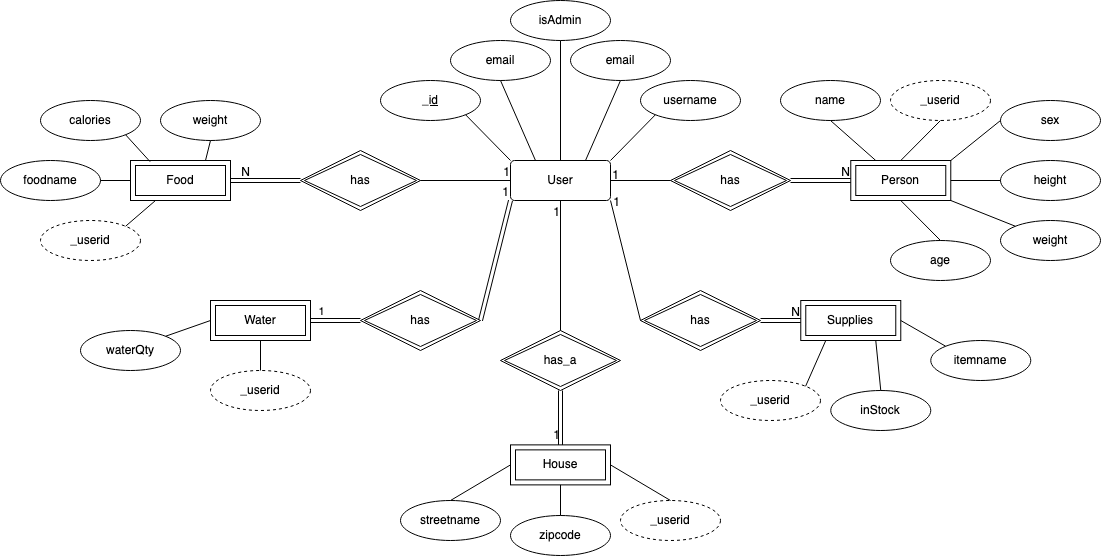

The diagram above was exported from draw.io. Its source (the exported page's mxGraphModel, read from the mxfile embedded in the PNG):
<mxGraphModel dx="2465" dy="806" grid="1" gridSize="10" guides="1" tooltips="1" connect="1" arrows="1" fold="1" page="1" pageScale="1" pageWidth="827" pageHeight="1169" math="0" shadow="0">
  <root>
    <mxCell id="0" />
    <mxCell id="1" parent="0" />
    <mxCell id="2" value="&lt;div&gt;User&lt;/div&gt;" style="rounded=1;arcSize=10;whiteSpace=wrap;html=1;align=center;" vertex="1" parent="1">
      <mxGeometry x="390" y="190" width="100" height="40" as="geometry" />
    </mxCell>
    <mxCell id="3" value="Food" style="shape=ext;margin=3;double=1;whiteSpace=wrap;html=1;align=center;" vertex="1" parent="1">
      <mxGeometry x="10" y="190" width="100" height="40" as="geometry" />
    </mxCell>
    <mxCell id="4" value="Water" style="shape=ext;margin=3;double=1;whiteSpace=wrap;html=1;align=center;" vertex="1" parent="1">
      <mxGeometry x="90" y="330" width="100" height="40" as="geometry" />
    </mxCell>
    <mxCell id="5" value="&lt;div&gt;House&lt;/div&gt;" style="shape=ext;margin=3;double=1;whiteSpace=wrap;html=1;align=center;" vertex="1" parent="1">
      <mxGeometry x="390" y="474.38" width="100" height="40" as="geometry" />
    </mxCell>
    <mxCell id="6" value="Person" style="shape=ext;margin=3;double=1;whiteSpace=wrap;html=1;align=center;" vertex="1" parent="1">
      <mxGeometry x="730.27" y="190" width="100" height="40" as="geometry" />
    </mxCell>
    <mxCell id="7" value="Supplies" style="shape=ext;margin=3;double=1;whiteSpace=wrap;html=1;align=center;" vertex="1" parent="1">
      <mxGeometry x="680.27" y="330" width="100" height="40" as="geometry" />
    </mxCell>
    <mxCell id="8" value="_id" style="ellipse;whiteSpace=wrap;html=1;align=center;fontStyle=4;" vertex="1" parent="1">
      <mxGeometry x="260" y="110" width="100" height="40" as="geometry" />
    </mxCell>
    <mxCell id="9" value="email" style="ellipse;whiteSpace=wrap;html=1;align=center;" vertex="1" parent="1">
      <mxGeometry x="330" y="70" width="100" height="40" as="geometry" />
    </mxCell>
    <mxCell id="10" value="username" style="ellipse;whiteSpace=wrap;html=1;align=center;" vertex="1" parent="1">
      <mxGeometry x="520" y="110" width="100" height="40" as="geometry" />
    </mxCell>
    <mxCell id="11" value="email" style="ellipse;whiteSpace=wrap;html=1;align=center;" vertex="1" parent="1">
      <mxGeometry x="450" y="70" width="100" height="40" as="geometry" />
    </mxCell>
    <mxCell id="12" value="itemname" style="ellipse;whiteSpace=wrap;html=1;align=center;" vertex="1" parent="1">
      <mxGeometry x="810.27" y="370" width="100" height="40" as="geometry" />
    </mxCell>
    <mxCell id="13" value="inStock" style="ellipse;whiteSpace=wrap;html=1;align=center;" vertex="1" parent="1">
      <mxGeometry x="710.27" y="420" width="100" height="40" as="geometry" />
    </mxCell>
    <mxCell id="14" value="foodname" style="ellipse;whiteSpace=wrap;html=1;align=center;" vertex="1" parent="1">
      <mxGeometry x="-120" y="190" width="100" height="40" as="geometry" />
    </mxCell>
    <mxCell id="15" value="weight" style="ellipse;whiteSpace=wrap;html=1;align=center;" vertex="1" parent="1">
      <mxGeometry x="40" y="130" width="100" height="40" as="geometry" />
    </mxCell>
    <mxCell id="16" value="calories" style="ellipse;whiteSpace=wrap;html=1;align=center;" vertex="1" parent="1">
      <mxGeometry x="-80" y="130" width="100" height="40" as="geometry" />
    </mxCell>
    <mxCell id="17" value="waterQty" style="ellipse;whiteSpace=wrap;html=1;align=center;" vertex="1" parent="1">
      <mxGeometry x="-40" y="360" width="100" height="40" as="geometry" />
    </mxCell>
    <mxCell id="18" value="isAdmin" style="ellipse;whiteSpace=wrap;html=1;align=center;" vertex="1" parent="1">
      <mxGeometry x="390" y="30" width="100" height="40" as="geometry" />
    </mxCell>
    <mxCell id="19" value="&lt;div&gt;name&lt;/div&gt;" style="ellipse;whiteSpace=wrap;html=1;align=center;" vertex="1" parent="1">
      <mxGeometry x="660" y="110" width="100" height="40" as="geometry" />
    </mxCell>
    <mxCell id="20" value="sex" style="ellipse;whiteSpace=wrap;html=1;align=center;" vertex="1" parent="1">
      <mxGeometry x="880" y="130" width="100" height="40" as="geometry" />
    </mxCell>
    <mxCell id="21" value="height" style="ellipse;whiteSpace=wrap;html=1;align=center;" vertex="1" parent="1">
      <mxGeometry x="880" y="190" width="100" height="40" as="geometry" />
    </mxCell>
    <mxCell id="22" value="age" style="ellipse;whiteSpace=wrap;html=1;align=center;" vertex="1" parent="1">
      <mxGeometry x="770" y="270" width="100" height="40" as="geometry" />
    </mxCell>
    <mxCell id="23" value="weight" style="ellipse;whiteSpace=wrap;html=1;align=center;" vertex="1" parent="1">
      <mxGeometry x="880" y="250" width="100" height="40" as="geometry" />
    </mxCell>
    <mxCell id="24" value="streetname" style="ellipse;whiteSpace=wrap;html=1;align=center;" vertex="1" parent="1">
      <mxGeometry x="280" y="530" width="100" height="40" as="geometry" />
    </mxCell>
    <mxCell id="25" value="zipcode" style="ellipse;whiteSpace=wrap;html=1;align=center;" vertex="1" parent="1">
      <mxGeometry x="390" y="545" width="100" height="40" as="geometry" />
    </mxCell>
    <mxCell id="26" value="_userid" style="ellipse;whiteSpace=wrap;html=1;align=center;dashed=1;" vertex="1" parent="1">
      <mxGeometry x="500" y="530" width="100" height="40" as="geometry" />
    </mxCell>
    <mxCell id="27" value="_userid" style="ellipse;whiteSpace=wrap;html=1;align=center;dashed=1;" vertex="1" parent="1">
      <mxGeometry x="90" y="400" width="100" height="40" as="geometry" />
    </mxCell>
    <mxCell id="28" value="_userid" style="ellipse;whiteSpace=wrap;html=1;align=center;dashed=1;" vertex="1" parent="1">
      <mxGeometry x="-80" y="250" width="100" height="40" as="geometry" />
    </mxCell>
    <mxCell id="29" value="_userid" style="ellipse;whiteSpace=wrap;html=1;align=center;dashed=1;" vertex="1" parent="1">
      <mxGeometry x="770" y="110" width="100" height="40" as="geometry" />
    </mxCell>
    <mxCell id="30" value="_userid" style="ellipse;whiteSpace=wrap;html=1;align=center;dashed=1;" vertex="1" parent="1">
      <mxGeometry x="600" y="410" width="100" height="40" as="geometry" />
    </mxCell>
    <mxCell id="31" value="has" style="shape=rhombus;double=1;perimeter=rhombusPerimeter;whiteSpace=wrap;html=1;align=center;" vertex="1" parent="1">
      <mxGeometry x="550" y="180" width="120" height="60" as="geometry" />
    </mxCell>
    <mxCell id="32" value="has" style="shape=rhombus;double=1;perimeter=rhombusPerimeter;whiteSpace=wrap;html=1;align=center;" vertex="1" parent="1">
      <mxGeometry x="520" y="320" width="120" height="60" as="geometry" />
    </mxCell>
    <mxCell id="33" value="has_a" style="shape=rhombus;double=1;perimeter=rhombusPerimeter;whiteSpace=wrap;html=1;align=center;" vertex="1" parent="1">
      <mxGeometry x="380" y="360" width="120" height="60" as="geometry" />
    </mxCell>
    <mxCell id="34" value="has" style="shape=rhombus;double=1;perimeter=rhombusPerimeter;whiteSpace=wrap;html=1;align=center;" vertex="1" parent="1">
      <mxGeometry x="240" y="320" width="120" height="60" as="geometry" />
    </mxCell>
    <mxCell id="35" value="has" style="shape=rhombus;double=1;perimeter=rhombusPerimeter;whiteSpace=wrap;html=1;align=center;" vertex="1" parent="1">
      <mxGeometry x="180" y="180" width="120" height="60" as="geometry" />
    </mxCell>
    <mxCell id="36" value="" style="shape=link;html=1;rounded=0;exitX=1;exitY=0.5;exitDx=0;exitDy=0;entryX=0;entryY=0.5;entryDx=0;entryDy=0;" edge="1" source="3" target="35" parent="1">
      <mxGeometry relative="1" as="geometry">
        <mxPoint x="270" y="260" as="sourcePoint" />
        <mxPoint x="430" y="260" as="targetPoint" />
      </mxGeometry>
    </mxCell>
    <mxCell id="37" value="1" style="resizable=0;html=1;whiteSpace=wrap;align=right;verticalAlign=bottom;" connectable="0" vertex="1" parent="36">
      <mxGeometry x="1" relative="1" as="geometry">
        <mxPoint x="210" as="offset" />
      </mxGeometry>
    </mxCell>
    <mxCell id="38" value="" style="shape=link;html=1;rounded=0;exitX=1;exitY=0.5;exitDx=0;exitDy=0;entryX=0;entryY=0.5;entryDx=0;entryDy=0;" edge="1" source="4" target="34" parent="1">
      <mxGeometry relative="1" as="geometry">
        <mxPoint x="100" y="349.65999999999997" as="sourcePoint" />
        <mxPoint x="170" y="349.65999999999997" as="targetPoint" />
      </mxGeometry>
    </mxCell>
    <mxCell id="39" value="" style="resizable=0;html=1;whiteSpace=wrap;align=right;verticalAlign=bottom;" connectable="0" vertex="1" parent="38">
      <mxGeometry x="1" relative="1" as="geometry" />
    </mxCell>
    <mxCell id="40" value="1" style="edgeLabel;html=1;align=center;verticalAlign=middle;resizable=0;points=[];" vertex="1" connectable="0" parent="38">
      <mxGeometry x="-0.7058" y="-2" relative="1" as="geometry">
        <mxPoint x="3" y="-12" as="offset" />
      </mxGeometry>
    </mxCell>
    <mxCell id="41" value="" style="shape=link;html=1;rounded=0;exitX=1;exitY=0.5;exitDx=0;exitDy=0;entryX=0;entryY=1;entryDx=0;entryDy=0;" edge="1" source="34" target="2" parent="1">
      <mxGeometry relative="1" as="geometry">
        <mxPoint x="310" y="300" as="sourcePoint" />
        <mxPoint x="380" y="300" as="targetPoint" />
      </mxGeometry>
    </mxCell>
    <mxCell id="42" value="1" style="resizable=0;html=1;whiteSpace=wrap;align=right;verticalAlign=bottom;" connectable="0" vertex="1" parent="41">
      <mxGeometry x="1" relative="1" as="geometry" />
    </mxCell>
    <mxCell id="43" value="" style="shape=link;html=1;rounded=0;exitX=0.5;exitY=1;exitDx=0;exitDy=0;entryX=0.5;entryY=0;entryDx=0;entryDy=0;" edge="1" source="33" target="5" parent="1">
      <mxGeometry relative="1" as="geometry">
        <mxPoint x="360" y="490" as="sourcePoint" />
        <mxPoint x="430" y="490" as="targetPoint" />
      </mxGeometry>
    </mxCell>
    <mxCell id="44" value="1" style="resizable=0;html=1;whiteSpace=wrap;align=right;verticalAlign=bottom;" connectable="0" vertex="1" parent="43">
      <mxGeometry x="1" relative="1" as="geometry" />
    </mxCell>
    <mxCell id="45" value="" style="shape=link;html=1;rounded=0;exitX=1;exitY=0.5;exitDx=0;exitDy=0;entryX=0;entryY=0.5;entryDx=0;entryDy=0;" edge="1" source="32" target="7" parent="1">
      <mxGeometry relative="1" as="geometry">
        <mxPoint x="660" y="379.31" as="sourcePoint" />
        <mxPoint x="730" y="379.31" as="targetPoint" />
      </mxGeometry>
    </mxCell>
    <mxCell id="46" value="N" style="resizable=0;html=1;whiteSpace=wrap;align=right;verticalAlign=bottom;" connectable="0" vertex="1" parent="45">
      <mxGeometry x="1" relative="1" as="geometry" />
    </mxCell>
    <mxCell id="47" value="" style="shape=link;html=1;rounded=0;exitX=1;exitY=0.5;exitDx=0;exitDy=0;entryX=0;entryY=0.5;entryDx=0;entryDy=0;" edge="1" source="31" target="6" parent="1">
      <mxGeometry relative="1" as="geometry">
        <mxPoint x="635" y="310" as="sourcePoint" />
        <mxPoint x="705" y="310" as="targetPoint" />
      </mxGeometry>
    </mxCell>
    <mxCell id="48" value="N" style="resizable=0;html=1;whiteSpace=wrap;align=right;verticalAlign=bottom;" connectable="0" vertex="1" parent="47">
      <mxGeometry x="1" relative="1" as="geometry" />
    </mxCell>
    <mxCell id="49" value="" style="endArrow=none;html=1;rounded=0;exitX=0.5;exitY=1;exitDx=0;exitDy=0;entryX=0.5;entryY=0;entryDx=0;entryDy=0;" edge="1" source="2" target="33" parent="1">
      <mxGeometry relative="1" as="geometry">
        <mxPoint x="420" y="310" as="sourcePoint" />
        <mxPoint x="580" y="310" as="targetPoint" />
      </mxGeometry>
    </mxCell>
    <mxCell id="50" value="" style="endArrow=none;html=1;rounded=0;exitX=1;exitY=1;exitDx=0;exitDy=0;entryX=0;entryY=0.5;entryDx=0;entryDy=0;" edge="1" source="2" target="32" parent="1">
      <mxGeometry relative="1" as="geometry">
        <mxPoint x="420" y="310" as="sourcePoint" />
        <mxPoint x="580" y="310" as="targetPoint" />
      </mxGeometry>
    </mxCell>
    <mxCell id="51" value="" style="endArrow=none;html=1;rounded=0;exitX=1;exitY=0.5;exitDx=0;exitDy=0;entryX=0;entryY=0.5;entryDx=0;entryDy=0;" edge="1" source="2" target="31" parent="1">
      <mxGeometry relative="1" as="geometry">
        <mxPoint x="500" y="240" as="sourcePoint" />
        <mxPoint x="570" y="330" as="targetPoint" />
      </mxGeometry>
    </mxCell>
    <mxCell id="52" value="" style="endArrow=none;html=1;rounded=0;exitX=1;exitY=0.5;exitDx=0;exitDy=0;entryX=0;entryY=0.5;entryDx=0;entryDy=0;" edge="1" source="35" target="2" parent="1">
      <mxGeometry relative="1" as="geometry">
        <mxPoint x="510" y="250" as="sourcePoint" />
        <mxPoint x="580" y="340" as="targetPoint" />
      </mxGeometry>
    </mxCell>
    <mxCell id="53" value="1" style="text;html=1;align=center;verticalAlign=middle;resizable=0;points=[];autosize=1;strokeColor=none;fillColor=none;" vertex="1" parent="1">
      <mxGeometry x="480" y="190" width="30" height="30" as="geometry" />
    </mxCell>
    <mxCell id="54" value="1" style="resizable=0;html=1;whiteSpace=wrap;align=right;verticalAlign=bottom;" connectable="0" vertex="1" parent="1">
      <mxGeometry x="440" y="250" as="geometry" />
    </mxCell>
    <mxCell id="55" value="1" style="resizable=0;html=1;whiteSpace=wrap;align=right;verticalAlign=bottom;" connectable="0" vertex="1" parent="1">
      <mxGeometry x="500" y="240" as="geometry" />
    </mxCell>
    <mxCell id="56" value="N" style="resizable=0;html=1;whiteSpace=wrap;align=right;verticalAlign=bottom;" connectable="0" vertex="1" parent="1">
      <mxGeometry x="130.00000000000023" y="210.00000000000006" as="geometry" />
    </mxCell>
    <mxCell id="57" value="" style="endArrow=none;html=1;rounded=0;exitX=1;exitY=1;exitDx=0;exitDy=0;entryX=0;entryY=0;entryDx=0;entryDy=0;" edge="1" source="8" target="2" parent="1">
      <mxGeometry relative="1" as="geometry">
        <mxPoint x="380" y="180" as="sourcePoint" />
        <mxPoint x="540" y="180" as="targetPoint" />
      </mxGeometry>
    </mxCell>
    <mxCell id="58" value="" style="endArrow=none;html=1;rounded=0;entryX=0.5;entryY=1;entryDx=0;entryDy=0;exitX=0.5;exitY=0;exitDx=0;exitDy=0;" edge="1" source="2" target="18" parent="1">
      <mxGeometry relative="1" as="geometry">
        <mxPoint x="370" y="160" as="sourcePoint" />
        <mxPoint x="530" y="160" as="targetPoint" />
      </mxGeometry>
    </mxCell>
    <mxCell id="59" value="" style="endArrow=none;html=1;rounded=0;entryX=0;entryY=1;entryDx=0;entryDy=0;exitX=1;exitY=0;exitDx=0;exitDy=0;" edge="1" source="2" target="10" parent="1">
      <mxGeometry relative="1" as="geometry">
        <mxPoint x="370" y="169.63" as="sourcePoint" />
        <mxPoint x="530" y="169.63" as="targetPoint" />
      </mxGeometry>
    </mxCell>
    <mxCell id="60" value="" style="endArrow=none;html=1;rounded=0;entryX=0.5;entryY=1;entryDx=0;entryDy=0;exitX=0.75;exitY=0;exitDx=0;exitDy=0;" edge="1" source="2" target="11" parent="1">
      <mxGeometry relative="1" as="geometry">
        <mxPoint x="320" y="140" as="sourcePoint" />
        <mxPoint x="480" y="140" as="targetPoint" />
      </mxGeometry>
    </mxCell>
    <mxCell id="61" value="" style="endArrow=none;html=1;rounded=0;exitX=0.5;exitY=1;exitDx=0;exitDy=0;entryX=0.25;entryY=0;entryDx=0;entryDy=0;" edge="1" source="9" target="2" parent="1">
      <mxGeometry relative="1" as="geometry">
        <mxPoint x="414" y="150" as="sourcePoint" />
        <mxPoint x="574" y="150" as="targetPoint" />
      </mxGeometry>
    </mxCell>
    <mxCell id="62" value="" style="endArrow=none;html=1;rounded=0;exitX=1;exitY=1;exitDx=0;exitDy=0;entryX=0.196;entryY=0.03;entryDx=0;entryDy=0;entryPerimeter=0;" edge="1" source="16" target="3" parent="1">
      <mxGeometry relative="1" as="geometry">
        <mxPoint x="20" y="180" as="sourcePoint" />
        <mxPoint x="180" y="180" as="targetPoint" />
      </mxGeometry>
    </mxCell>
    <mxCell id="63" value="" style="endArrow=none;html=1;rounded=0;entryX=0.5;entryY=1;entryDx=0;entryDy=0;exitX=0.75;exitY=0;exitDx=0;exitDy=0;" edge="1" source="3" target="15" parent="1">
      <mxGeometry relative="1" as="geometry">
        <mxPoint x="30" y="190" as="sourcePoint" />
        <mxPoint x="190" y="190" as="targetPoint" />
      </mxGeometry>
    </mxCell>
    <mxCell id="64" value="" style="endArrow=none;html=1;rounded=0;exitX=1;exitY=0.5;exitDx=0;exitDy=0;entryX=0;entryY=0.5;entryDx=0;entryDy=0;" edge="1" source="14" target="3" parent="1">
      <mxGeometry relative="1" as="geometry">
        <mxPoint x="40" y="200" as="sourcePoint" />
        <mxPoint x="200" y="200" as="targetPoint" />
      </mxGeometry>
    </mxCell>
    <mxCell id="65" value="" style="endArrow=none;html=1;rounded=0;exitX=1;exitY=0;exitDx=0;exitDy=0;entryX=0.25;entryY=1;entryDx=0;entryDy=0;" edge="1" source="28" target="3" parent="1">
      <mxGeometry relative="1" as="geometry">
        <mxPoint x="50" y="210" as="sourcePoint" />
        <mxPoint x="210" y="210" as="targetPoint" />
      </mxGeometry>
    </mxCell>
    <mxCell id="66" value="" style="endArrow=none;html=1;rounded=0;exitX=1;exitY=0;exitDx=0;exitDy=0;entryX=0;entryY=0.5;entryDx=0;entryDy=0;" edge="1" source="17" target="4" parent="1">
      <mxGeometry relative="1" as="geometry">
        <mxPoint x="20" y="420" as="sourcePoint" />
        <mxPoint x="180" y="420" as="targetPoint" />
      </mxGeometry>
    </mxCell>
    <mxCell id="67" value="" style="endArrow=none;html=1;rounded=0;entryX=0.5;entryY=1;entryDx=0;entryDy=0;exitX=0.5;exitY=0;exitDx=0;exitDy=0;" edge="1" source="27" target="4" parent="1">
      <mxGeometry relative="1" as="geometry">
        <mxPoint x="20" y="420" as="sourcePoint" />
        <mxPoint x="180" y="420" as="targetPoint" />
      </mxGeometry>
    </mxCell>
    <mxCell id="68" value="" style="endArrow=none;html=1;rounded=0;exitX=0;exitY=0.5;exitDx=0;exitDy=0;entryX=0.5;entryY=0;entryDx=0;entryDy=0;" edge="1" source="5" target="24" parent="1">
      <mxGeometry relative="1" as="geometry">
        <mxPoint x="350" y="590" as="sourcePoint" />
        <mxPoint x="510" y="590" as="targetPoint" />
      </mxGeometry>
    </mxCell>
    <mxCell id="69" value="" style="endArrow=none;html=1;rounded=0;exitX=1;exitY=0.5;exitDx=0;exitDy=0;entryX=0.5;entryY=0;entryDx=0;entryDy=0;" edge="1" source="5" target="26" parent="1">
      <mxGeometry relative="1" as="geometry">
        <mxPoint x="350" y="590" as="sourcePoint" />
        <mxPoint x="510" y="590" as="targetPoint" />
      </mxGeometry>
    </mxCell>
    <mxCell id="70" value="" style="endArrow=none;html=1;rounded=0;entryX=0.5;entryY=1;entryDx=0;entryDy=0;exitX=0.5;exitY=0;exitDx=0;exitDy=0;" edge="1" source="25" target="5" parent="1">
      <mxGeometry relative="1" as="geometry">
        <mxPoint x="350" y="590" as="sourcePoint" />
        <mxPoint x="510" y="590" as="targetPoint" />
      </mxGeometry>
    </mxCell>
    <mxCell id="71" value="" style="endArrow=none;html=1;rounded=0;exitX=1;exitY=0.5;exitDx=0;exitDy=0;entryX=0;entryY=0;entryDx=0;entryDy=0;" edge="1" source="7" target="12" parent="1">
      <mxGeometry relative="1" as="geometry">
        <mxPoint x="850" y="340" as="sourcePoint" />
        <mxPoint x="1010" y="340" as="targetPoint" />
      </mxGeometry>
    </mxCell>
    <mxCell id="72" value="" style="endArrow=none;html=1;rounded=0;exitX=0.5;exitY=0;exitDx=0;exitDy=0;entryX=0.75;entryY=1;entryDx=0;entryDy=0;" edge="1" source="13" target="7" parent="1">
      <mxGeometry relative="1" as="geometry">
        <mxPoint x="710" y="370" as="sourcePoint" />
        <mxPoint x="870" y="370" as="targetPoint" />
      </mxGeometry>
    </mxCell>
    <mxCell id="73" value="" style="endArrow=none;html=1;rounded=0;exitX=1;exitY=0;exitDx=0;exitDy=0;entryX=0.25;entryY=1;entryDx=0;entryDy=0;" edge="1" source="30" target="7" parent="1">
      <mxGeometry relative="1" as="geometry">
        <mxPoint x="710" y="370" as="sourcePoint" />
        <mxPoint x="870" y="370" as="targetPoint" />
      </mxGeometry>
    </mxCell>
    <mxCell id="74" value="" style="endArrow=none;html=1;rounded=0;entryX=0;entryY=0;entryDx=0;entryDy=0;exitX=1;exitY=1;exitDx=0;exitDy=0;" edge="1" source="6" target="23" parent="1">
      <mxGeometry relative="1" as="geometry">
        <mxPoint x="770" y="220" as="sourcePoint" />
        <mxPoint x="930" y="220" as="targetPoint" />
      </mxGeometry>
    </mxCell>
    <mxCell id="75" value="" style="endArrow=none;html=1;rounded=0;exitX=0;exitY=0.5;exitDx=0;exitDy=0;entryX=1;entryY=0.5;entryDx=0;entryDy=0;" edge="1" source="21" target="6" parent="1">
      <mxGeometry relative="1" as="geometry">
        <mxPoint x="770" y="220" as="sourcePoint" />
        <mxPoint x="930" y="220" as="targetPoint" />
      </mxGeometry>
    </mxCell>
    <mxCell id="76" value="" style="endArrow=none;html=1;rounded=0;exitX=0;exitY=0.5;exitDx=0;exitDy=0;entryX=1;entryY=0;entryDx=0;entryDy=0;" edge="1" source="20" target="6" parent="1">
      <mxGeometry relative="1" as="geometry">
        <mxPoint x="770" y="220" as="sourcePoint" />
        <mxPoint x="930" y="220" as="targetPoint" />
      </mxGeometry>
    </mxCell>
    <mxCell id="77" value="" style="endArrow=none;html=1;rounded=0;exitX=0.5;exitY=1;exitDx=0;exitDy=0;entryX=0.5;entryY=0;entryDx=0;entryDy=0;" edge="1" source="29" target="6" parent="1">
      <mxGeometry relative="1" as="geometry">
        <mxPoint x="770" y="220" as="sourcePoint" />
        <mxPoint x="930" y="220" as="targetPoint" />
      </mxGeometry>
    </mxCell>
    <mxCell id="78" value="" style="endArrow=none;html=1;rounded=0;exitX=0.5;exitY=1;exitDx=0;exitDy=0;entryX=0.25;entryY=0;entryDx=0;entryDy=0;" edge="1" source="19" target="6" parent="1">
      <mxGeometry relative="1" as="geometry">
        <mxPoint x="770" y="220" as="sourcePoint" />
        <mxPoint x="930" y="220" as="targetPoint" />
      </mxGeometry>
    </mxCell>
    <mxCell id="79" value="" style="endArrow=none;html=1;rounded=0;exitX=0.5;exitY=0;exitDx=0;exitDy=0;entryX=0.5;entryY=1;entryDx=0;entryDy=0;" edge="1" source="22" target="6" parent="1">
      <mxGeometry relative="1" as="geometry">
        <mxPoint x="770" y="220" as="sourcePoint" />
        <mxPoint x="930" y="220" as="targetPoint" />
      </mxGeometry>
    </mxCell>
  </root>
</mxGraphModel>